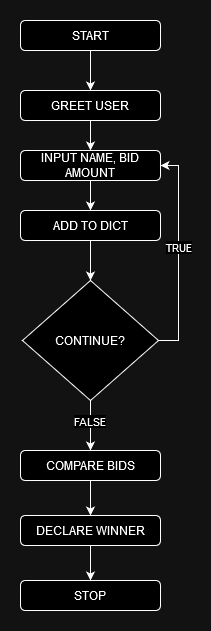

The diagram above was exported from draw.io. Its source (the exported page's mxGraphModel, read from the mxfile embedded in the PNG):
<mxGraphModel dx="1434" dy="746" grid="1" gridSize="10" guides="1" tooltips="1" connect="1" arrows="1" fold="1" page="1" pageScale="1" pageWidth="827" pageHeight="1169" math="0" shadow="0">
  <root>
    <mxCell id="WIyWlLk6GJQsqaUBKTNV-0" />
    <mxCell id="WIyWlLk6GJQsqaUBKTNV-1" parent="WIyWlLk6GJQsqaUBKTNV-0" />
    <mxCell id="R9XduA-c8qevaRg7Mt16-15" style="edgeStyle=orthogonalEdgeStyle;rounded=0;orthogonalLoop=1;jettySize=auto;html=1;exitX=0.5;exitY=1;exitDx=0;exitDy=0;entryX=0.5;entryY=0;entryDx=0;entryDy=0;" edge="1" parent="WIyWlLk6GJQsqaUBKTNV-1" source="R9XduA-c8qevaRg7Mt16-0" target="R9XduA-c8qevaRg7Mt16-4">
      <mxGeometry relative="1" as="geometry" />
    </mxCell>
    <mxCell id="R9XduA-c8qevaRg7Mt16-0" value="START" style="rounded=1;whiteSpace=wrap;html=1;" vertex="1" parent="WIyWlLk6GJQsqaUBKTNV-1">
      <mxGeometry x="344" y="60" width="140" height="30" as="geometry" />
    </mxCell>
    <mxCell id="R9XduA-c8qevaRg7Mt16-1" value="STOP" style="rounded=1;whiteSpace=wrap;html=1;" vertex="1" parent="WIyWlLk6GJQsqaUBKTNV-1">
      <mxGeometry x="344" y="620" width="140" height="30" as="geometry" />
    </mxCell>
    <mxCell id="R9XduA-c8qevaRg7Mt16-16" style="edgeStyle=orthogonalEdgeStyle;rounded=0;orthogonalLoop=1;jettySize=auto;html=1;exitX=0.5;exitY=1;exitDx=0;exitDy=0;entryX=0.5;entryY=0;entryDx=0;entryDy=0;" edge="1" parent="WIyWlLk6GJQsqaUBKTNV-1" source="R9XduA-c8qevaRg7Mt16-4" target="R9XduA-c8qevaRg7Mt16-5">
      <mxGeometry relative="1" as="geometry" />
    </mxCell>
    <mxCell id="R9XduA-c8qevaRg7Mt16-4" value="GREET USER" style="rounded=1;whiteSpace=wrap;html=1;" vertex="1" parent="WIyWlLk6GJQsqaUBKTNV-1">
      <mxGeometry x="344" y="130" width="140" height="30" as="geometry" />
    </mxCell>
    <mxCell id="R9XduA-c8qevaRg7Mt16-20" value="" style="edgeStyle=orthogonalEdgeStyle;rounded=0;orthogonalLoop=1;jettySize=auto;html=1;" edge="1" parent="WIyWlLk6GJQsqaUBKTNV-1" source="R9XduA-c8qevaRg7Mt16-5" target="R9XduA-c8qevaRg7Mt16-19">
      <mxGeometry relative="1" as="geometry" />
    </mxCell>
    <mxCell id="R9XduA-c8qevaRg7Mt16-5" value="INPUT NAME, BID AMOUNT" style="rounded=1;whiteSpace=wrap;html=1;" vertex="1" parent="WIyWlLk6GJQsqaUBKTNV-1">
      <mxGeometry x="344" y="190" width="140" height="30" as="geometry" />
    </mxCell>
    <mxCell id="R9XduA-c8qevaRg7Mt16-10" style="edgeStyle=orthogonalEdgeStyle;rounded=0;orthogonalLoop=1;jettySize=auto;html=1;exitX=1;exitY=0.5;exitDx=0;exitDy=0;entryX=1;entryY=0.5;entryDx=0;entryDy=0;" edge="1" parent="WIyWlLk6GJQsqaUBKTNV-1" source="R9XduA-c8qevaRg7Mt16-7" target="R9XduA-c8qevaRg7Mt16-5">
      <mxGeometry relative="1" as="geometry" />
    </mxCell>
    <mxCell id="R9XduA-c8qevaRg7Mt16-11" value="TRUE" style="edgeLabel;html=1;align=center;verticalAlign=middle;resizable=0;points=[];" vertex="1" connectable="0" parent="R9XduA-c8qevaRg7Mt16-10">
      <mxGeometry x="0.0719" y="1" relative="1" as="geometry">
        <mxPoint as="offset" />
      </mxGeometry>
    </mxCell>
    <mxCell id="R9XduA-c8qevaRg7Mt16-29" style="edgeStyle=orthogonalEdgeStyle;rounded=0;orthogonalLoop=1;jettySize=auto;html=1;exitX=0.5;exitY=1;exitDx=0;exitDy=0;entryX=0.5;entryY=0;entryDx=0;entryDy=0;" edge="1" parent="WIyWlLk6GJQsqaUBKTNV-1" source="R9XduA-c8qevaRg7Mt16-7" target="R9XduA-c8qevaRg7Mt16-22">
      <mxGeometry relative="1" as="geometry" />
    </mxCell>
    <mxCell id="R9XduA-c8qevaRg7Mt16-30" value="FALSE" style="edgeLabel;html=1;align=center;verticalAlign=middle;resizable=0;points=[];" vertex="1" connectable="0" parent="R9XduA-c8qevaRg7Mt16-29">
      <mxGeometry x="-0.2" y="-2" relative="1" as="geometry">
        <mxPoint as="offset" />
      </mxGeometry>
    </mxCell>
    <mxCell id="R9XduA-c8qevaRg7Mt16-7" value="CONTINUE?" style="rhombus;whiteSpace=wrap;html=1;" vertex="1" parent="WIyWlLk6GJQsqaUBKTNV-1">
      <mxGeometry x="346" y="320" width="136" height="120" as="geometry" />
    </mxCell>
    <mxCell id="R9XduA-c8qevaRg7Mt16-21" value="" style="edgeStyle=orthogonalEdgeStyle;rounded=0;orthogonalLoop=1;jettySize=auto;html=1;" edge="1" parent="WIyWlLk6GJQsqaUBKTNV-1" source="R9XduA-c8qevaRg7Mt16-19" target="R9XduA-c8qevaRg7Mt16-7">
      <mxGeometry relative="1" as="geometry" />
    </mxCell>
    <mxCell id="R9XduA-c8qevaRg7Mt16-19" value="ADD TO DICT" style="rounded=1;whiteSpace=wrap;html=1;" vertex="1" parent="WIyWlLk6GJQsqaUBKTNV-1">
      <mxGeometry x="344" y="250" width="140" height="30" as="geometry" />
    </mxCell>
    <mxCell id="R9XduA-c8qevaRg7Mt16-31" style="edgeStyle=orthogonalEdgeStyle;rounded=0;orthogonalLoop=1;jettySize=auto;html=1;exitX=0.5;exitY=1;exitDx=0;exitDy=0;entryX=0.5;entryY=0;entryDx=0;entryDy=0;" edge="1" parent="WIyWlLk6GJQsqaUBKTNV-1" source="R9XduA-c8qevaRg7Mt16-22" target="R9XduA-c8qevaRg7Mt16-24">
      <mxGeometry relative="1" as="geometry" />
    </mxCell>
    <mxCell id="R9XduA-c8qevaRg7Mt16-22" value="COMPARE BIDS" style="rounded=1;whiteSpace=wrap;html=1;" vertex="1" parent="WIyWlLk6GJQsqaUBKTNV-1">
      <mxGeometry x="344" y="490" width="140" height="30" as="geometry" />
    </mxCell>
    <mxCell id="R9XduA-c8qevaRg7Mt16-32" value="" style="edgeStyle=orthogonalEdgeStyle;rounded=0;orthogonalLoop=1;jettySize=auto;html=1;" edge="1" parent="WIyWlLk6GJQsqaUBKTNV-1" source="R9XduA-c8qevaRg7Mt16-24" target="R9XduA-c8qevaRg7Mt16-1">
      <mxGeometry relative="1" as="geometry" />
    </mxCell>
    <mxCell id="R9XduA-c8qevaRg7Mt16-24" value="DECLARE WINNER" style="rounded=1;whiteSpace=wrap;html=1;" vertex="1" parent="WIyWlLk6GJQsqaUBKTNV-1">
      <mxGeometry x="344" y="555" width="140" height="30" as="geometry" />
    </mxCell>
  </root>
</mxGraphModel>